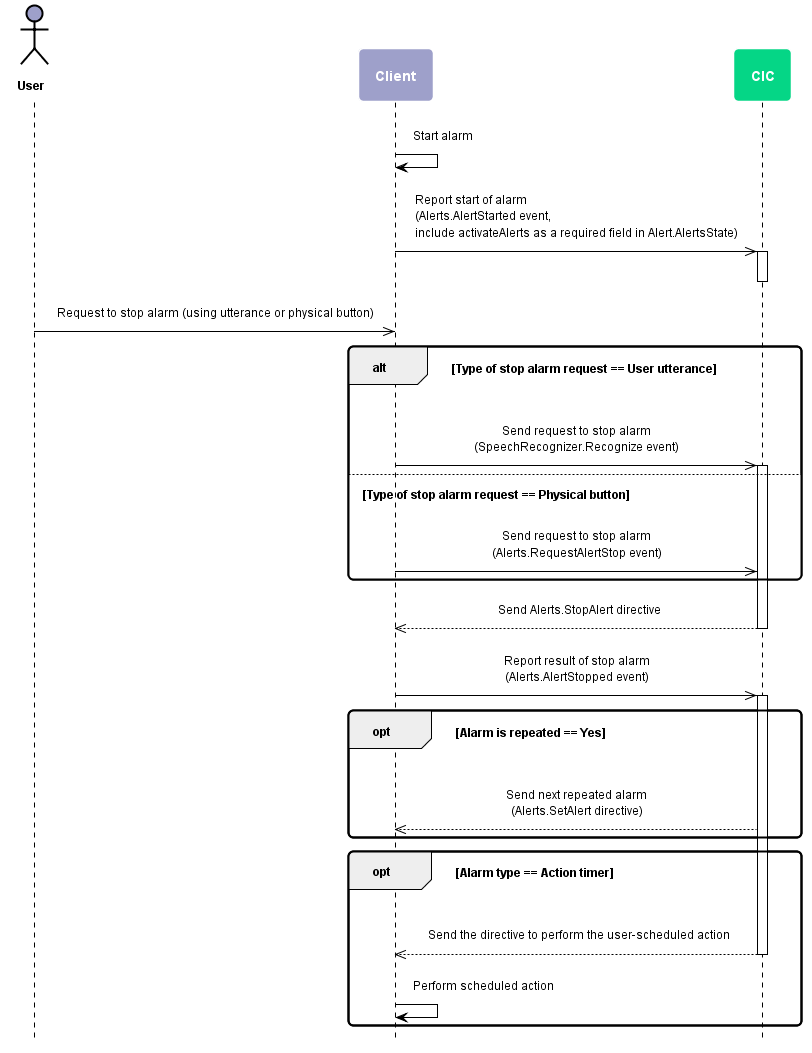

The diagram above was rendered by PlantUML. Its source (embedded in the PNG):
@startuml
scale max 880 width
skinparam sequenceMessageAlign center
skinparam shadowing false
skinparam roundcorner 10
skinparam padding 10
skinparam defaultFontSize 12
skinparam sequence {
	ArrowColor #000000
	ActorBorderColor #000000
	ActorFontStyle Bolder

	LifeLineBorderColor #000000
	LifeLineBackgroundColor transparent
	ParticipantBorderColor transparent
	ParticipantFontSize 14
	ParticipantFontColor #ffffff
	ParticipantFontStyle bold

	BoxBorderColor #000000
	BoxFontColor #ffffff
    BoxFontSize 14
    BoxFontStyle bold
}
skinparam note {
	BackgroundColor #9EA0CA
	BorderColor #ffffff
	FontColor #ffffff
	FontSize 14
	FontStyle bold
}
hide footbox

actor User as user #9EA0CA
participant Client as client #9EA0CA
participant CIC as cic #05D686


  client -> client : Start alarm
  client ->> cic : Report start of alarm\n(Alerts.AlertStarted event,\linclude activateAlerts as a required field in Alert.AlertsState)

  activate cic
  deactivate cic

  user ->> client : Request to stop alarm (using utterance or physical button)

  alt Type of stop alarm request == User utterance

    client ->> cic : Send request to stop alarm\n(SpeechRecognizer.Recognize event)

  activate cic

  else Type of stop alarm request == Physical button

    client ->> cic : Send request to stop alarm\n(Alerts.RequestAlertStop event)

  end

  cic -->> client : Send Alerts.StopAlert directive

  deactivate cic

  client ->> cic : Report result of stop alarm\n(Alerts.AlertStopped event)

  activate cic

    opt Alarm is repeated == Yes

      cic -->> client : Send next repeated alarm\n(Alerts.SetAlert directive)

    end

    opt Alarm type == Action timer

      cic -->> client : Send the directive to perform the user-scheduled action

  deactivate cic

      client -> client : Perform scheduled action

    end

  deactivate client
  deactivate cic

@enduml